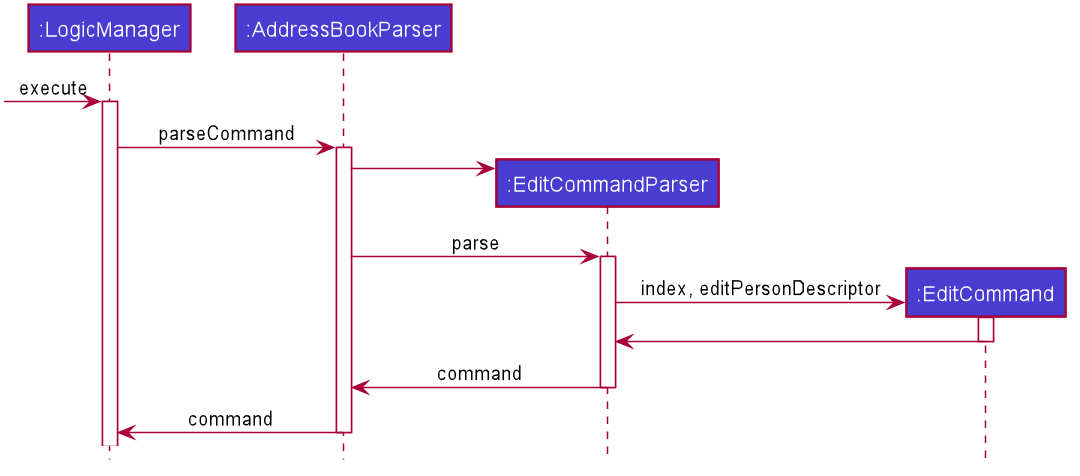

The diagram above was rendered by PlantUML. Its source (embedded in the PNG):
@startuml








skinparam BackgroundColor #FFFFFFF

skinparam Shadowing false

skinparam Class {
    FontColor White
    BorderThickness 0
    BorderColor #FFFFFF
}

skinparam Actor {
    BorderColor #000000
    Color #000000
}


skinparam Sequence {
    MessageAlign center
    BoxFontSize 15
    BoxPadding 0
    BoxFontColor #FFFFFF
}


skinparam Participant {
    FontColor #FFFFFFF
    Padding 20
}

skinparam MinClassWidth 50
skinparam ParticipantPadding 10
skinparam Shadowing false
skinparam DefaultTextAlignment center

hide footbox
hide members

Participant ":LogicManager" as logic #493DD1
Participant ":AddressBookParser" as abp #493DD1
Participant ":EditCommandParser" as ecp #493DD1
Participant ":EditCommand" as ec #493DD1


[-> logic : execute
activate logic
logic -> abp ++: parseCommand
create ecp
abp -> ecp
abp -> ecp ++: parse
create ec
ecp -> ec ++: index, editPersonDescriptor
ec -> ecp --
ecp -> abp --: command
abp -> logic --: command

@enduml